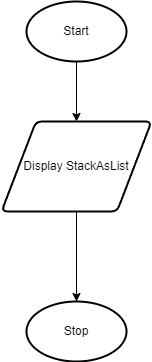

The diagram above was exported from draw.io. Its source (the exported page's mxGraphModel, read from the mxfile embedded in the PNG):
<mxGraphModel dx="1074" dy="741" grid="1" gridSize="10" guides="1" tooltips="1" connect="1" arrows="1" fold="1" page="1" pageScale="1" pageWidth="827" pageHeight="1169" math="0" shadow="0">
  <root>
    <mxCell id="0" />
    <mxCell id="1" parent="0" />
    <mxCell id="2" value="Start" style="strokeWidth=2;html=1;shape=mxgraph.flowchart.start_1;whiteSpace=wrap;" vertex="1" parent="1">
      <mxGeometry x="370" y="80" width="100" height="60" as="geometry" />
    </mxCell>
    <mxCell id="3" value="" style="endArrow=classic;html=1;exitX=0.5;exitY=1;exitDx=0;exitDy=0;exitPerimeter=0;" edge="1" parent="1" source="2">
      <mxGeometry width="50" height="50" relative="1" as="geometry">
        <mxPoint x="390" y="410" as="sourcePoint" />
        <mxPoint x="420" y="200" as="targetPoint" />
      </mxGeometry>
    </mxCell>
    <mxCell id="4" value="Display StackAsList" style="shape=parallelogram;html=1;strokeWidth=2;perimeter=parallelogramPerimeter;whiteSpace=wrap;rounded=1;arcSize=12;size=0.23;" vertex="1" parent="1">
      <mxGeometry x="345" y="200" width="150" height="90" as="geometry" />
    </mxCell>
    <mxCell id="5" value="" style="endArrow=classic;html=1;exitX=0.5;exitY=1;exitDx=0;exitDy=0;" edge="1" parent="1" source="4">
      <mxGeometry width="50" height="50" relative="1" as="geometry">
        <mxPoint x="390" y="410" as="sourcePoint" />
        <mxPoint x="420" y="380" as="targetPoint" />
      </mxGeometry>
    </mxCell>
    <mxCell id="7" value="Stop" style="strokeWidth=2;html=1;shape=mxgraph.flowchart.start_1;whiteSpace=wrap;" vertex="1" parent="1">
      <mxGeometry x="370" y="380" width="100" height="60" as="geometry" />
    </mxCell>
  </root>
</mxGraphModel>